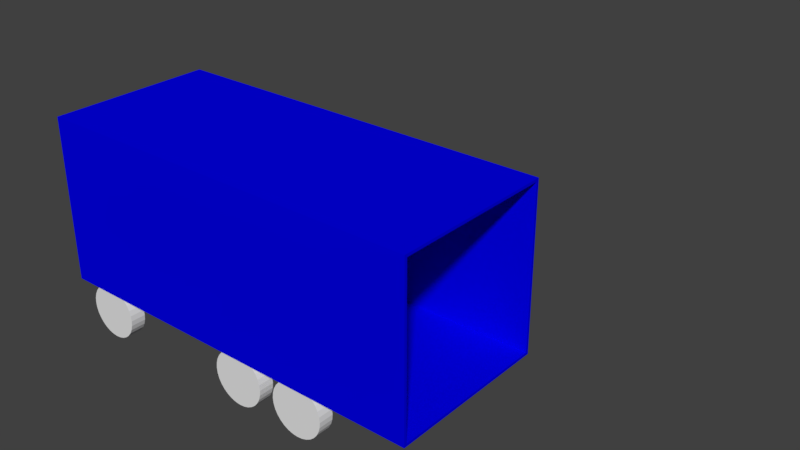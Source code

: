 # Source: models.blend  (saved by Blender 2.78.0; exported with 4.5.12 LTS)
import bpy
from mathutils import Matrix  # noqa: F401  (used for matrix-valued properties, if any)

bpy.ops.wm.read_factory_settings(use_empty=True)
scene = bpy.context.scene
scene.name = 'Scene'

# ---- collections
col_collection_1 = bpy.data.collections.new('Collection 1'); scene.collection.children.link(col_collection_1)
col_collection_1.hide_render = True
col_collection_1.hide_viewport = True
col_collection_2 = bpy.data.collections.new('Collection 2'); scene.collection.children.link(col_collection_2)
col_collection_2.hide_render = True
col_collection_2.hide_viewport = True
col_collection_3 = bpy.data.collections.new('Collection 3'); scene.collection.children.link(col_collection_3)
col_collection_4 = bpy.data.collections.new('Collection 4'); scene.collection.children.link(col_collection_4)
col_collection_4.hide_render = True
col_collection_4.hide_viewport = True

# ---- materials (node trees are filled in below, after node groups)
mat_material = bpy.data.materials.new('Material')
mat_material.alpha_threshold = 0.0
mat_material.use_transparent_shadow = False
mat_material.roughness = 0.5
mat_material_001 = bpy.data.materials.new('Material.001')
mat_material_001.alpha_threshold = 0.0
mat_material_001.use_transparent_shadow = False
mat_material_001.diffuse_color = (0.0006601, 0.0, 0.8, 1.0)
mat_material_001.roughness = 0.5

# ---- material node trees

# ---- world
world_world = bpy.data.worlds.new('World'); scene.world = world_world
world_world.color = (0.05088, 0.05088, 0.05088)
world_world.use_sun_shadow = False
world_world.sun_shadow_jitter_overblur = 0.0
world_world.cycles.sampling_method = 'MANUAL'

# ---- meshes
me_cube_001 = bpy.data.meshes.new('Cube.001')
me_cube_001.from_pydata([(-2.77, -1.992, -1.164), (-2.77, -1.992, 1.164), (-2.77, 1.992, -1.164), (-2.77, 1.992, 1.164), (2.77, -1.992, -1.164), (2.77, -1.992, 1.164), (2.77, 1.992, -1.164), (2.77, 1.992, 1.164)], [], [(0, 1, 3, 2), (2, 3, 7, 6), (6, 7, 5, 4), (4, 5, 1, 0), (2, 6, 4, 0)])
_uv = me_cube_001.uv_layers.new(name='UVMap')
_uv.uv.foreach_set('vector', [0.499, 0.6677, 0.001001, 0.6677, 0.001001, 0.999, 0.499, 0.999, 0.499, 0.001001, 0.001001, 0.001001, 0.001001, 0.3323, 0.499, 0.3323, 0.499, 0.3343, 0.001001, 0.3343, 0.001001, 0.6657, 0.499, 0.6657, 0.999, 0.001001, 0.501, 0.001001, 0.501, 0.3323, 0.999, 0.3323, 0.999, 0.3343, 0.501, 0.3343, 0.501, 0.6657, 0.999, 0.6657])
me_cube_001.use_remesh_preserve_volume = False
me_cube_001.use_remesh_preserve_attributes = False
me_cube_001.use_mirror_vertex_groups = False
me_cube_001.update()
me_plane = bpy.data.meshes.new('Plane')
me_plane.from_pydata([(-3.108, 0.0, -1.943e-07), (3.108, 0.0, -1.943e-07), (-3.108, 8.891, -1.943e-07), (3.108, 8.891, -1.943e-07), (-3.108, 4.445, -1.943e-07), (0.0, 0.0, -1.943e-07), (3.108, 4.445, -1.943e-07), (0.0, 8.891, -1.943e-07), (0.0, 4.445, -1.943e-07), (-3.108, 2.223, -1.943e-07), (1.554, 0.0, -1.943e-07), (3.108, 6.668, -1.943e-07), (-1.554, 8.891, -1.943e-07), (-3.108, 6.668, -1.943e-07), (-1.554, 0.0, -1.943e-07), (3.108, 2.223, -1.943e-07), (1.554, 8.891, -1.943e-07), (0.0, 6.668, -1.943e-07), (0.0, 2.223, -1.943e-07), (-1.554, 4.445, -1.943e-07), (1.554, 4.445, -1.943e-07), (1.554, 2.223, -1.943e-07), (-1.554, 2.223, -1.943e-07), (-3.108, 1.111, -1.943e-07), (2.331, 0.0, -1.943e-07), (3.108, 7.779, -1.943e-07), (-2.331, 8.891, -1.943e-07), (-3.108, 5.557, -1.943e-07), (3.108, 3.334, -1.943e-07), (0.7769, 8.891, -1.943e-07), (0.0, 7.779, -1.943e-07), (0.0, 3.334, -1.943e-07), (-2.331, 4.445, -1.943e-07), (0.7769, 4.445, -1.943e-07), (-3.108, 3.334, -1.943e-07), (0.7769, 0.0, -1.943e-07), (3.108, 5.557, -1.943e-07), (-0.7769, 8.891, -1.943e-07), (-3.108, 7.779, -1.943e-07), (-2.331, 0.0, -1.943e-07), (3.108, 1.111, -1.943e-07), (2.331, 8.891, -1.943e-07), (0.0, 5.557, -1.943e-07), (0.0, 1.111, -1.943e-07), (-0.7769, 4.445, -1.943e-07), (2.331, 4.445, -1.943e-07), (1.554, 3.334, -1.943e-07), (1.554, 1.111, -1.943e-07), (0.7769, 2.223, -1.943e-07), (2.331, 2.223, -1.943e-07), (-1.554, 3.334, -1.943e-07), (-1.554, 1.111, -1.943e-07), (-2.331, 2.223, -1.943e-07), (-0.7769, 2.223, -1.943e-07), (-1.554, 7.779, -1.943e-07), (-1.554, 5.557, -1.943e-07), (-2.331, 6.668, -1.943e-07), (-0.7769, 6.668, -1.943e-07), (1.554, 7.779, -1.943e-07), (1.554, 5.557, -1.943e-07), (0.7769, 6.668, -1.943e-07), (2.331, 5.557, -1.943e-07), (0.7769, 5.557, -1.943e-07), (0.7769, 7.779, -1.943e-07), (-0.7769, 5.557, -1.943e-07), (-2.331, 5.557, -1.943e-07), (-2.331, 7.779, -1.943e-07), (-2.331, 1.111, -1.943e-07), (-2.331, 3.334, -1.943e-07), (2.331, 1.111, -1.943e-07), (0.7769, 1.111, -1.943e-07), (0.7769, 3.334, -1.943e-07), (2.331, 3.334, -1.943e-07), (-0.7769, 3.334, -1.943e-07), (-0.7769, 7.779, -1.943e-07), (2.331, 7.779, -1.943e-07), (-3.108, 0.5557, -1.943e-07), (2.719, 0.0, -1.943e-07), (3.108, 8.335, -1.943e-07), (-2.719, 8.891, -1.943e-07), (-3.108, 5.001, -1.943e-07), (-0.3885, 0.0, -1.943e-07), (3.108, 3.89, -1.943e-07), (0.3885, 8.891, -1.943e-07), (0.0, 8.335, -1.943e-07), (0.0, 3.89, -1.943e-07), (-2.719, 4.445, -1.943e-07), (0.3885, 4.445, -1.943e-07), (-3.108, 2.778, -1.943e-07), (1.165, 0.0, -1.943e-07), (3.108, 6.112, -1.943e-07), (-1.165, 8.891, -1.943e-07), (-3.108, 7.224, -1.943e-07), (-1.942, 0.0, -1.943e-07), (3.108, 1.667, -1.943e-07), (1.942, 8.891, -1.943e-07), (0.0, 6.112, -1.943e-07), (0.0, 1.667, -1.943e-07), (-1.165, 4.445, -1.943e-07), (1.942, 4.445, -1.943e-07), (1.554, 3.89, -1.943e-07), (0.3885, 2.223, -1.943e-07), (1.942, 2.223, -1.943e-07), (-1.554, 3.89, -1.943e-07), (-1.554, 1.667, -1.943e-07), (-2.719, 2.223, -1.943e-07), (-1.165, 2.223, -1.943e-07), (-1.554, 8.335, -1.943e-07), (-2.719, 6.668, -1.943e-07), (1.554, 8.335, -1.943e-07), (0.3885, 6.668, -1.943e-07), (-3.108, 1.667, -1.943e-07), (1.942, 0.0, -1.943e-07), (3.108, 7.224, -1.943e-07), (-1.942, 8.891, -1.943e-07), (-3.108, 6.112, -1.943e-07), (3.108, 2.778, -1.943e-07), (1.165, 8.891, -1.943e-07), (0.0, 7.224, -1.943e-07), (0.0, 2.778, -1.943e-07), (-1.942, 4.445, -1.943e-07), (1.165, 4.445, -1.943e-07), (-3.108, 3.89, -1.943e-07), (0.3885, 0.0, -1.943e-07), (3.108, 5.001, -1.943e-07), (-0.3885, 8.891, -1.943e-07), (-3.108, 8.335, -1.943e-07), (-2.719, 0.0, -1.943e-07), (3.108, 0.5557, -1.943e-07), (2.719, 8.891, -1.943e-07), (0.0, 5.001, -1.943e-07), (0.0, 0.5557, -1.943e-07), (-0.3885, 4.445, -1.943e-07), (2.719, 4.445, -1.943e-07), (1.554, 2.778, -1.943e-07), (1.554, 0.5557, -1.943e-07), (1.165, 2.223, -1.943e-07), (2.719, 2.223, -1.943e-07), (-1.554, 2.778, -1.943e-07), (-1.554, 0.5557, -1.943e-07), (-1.942, 2.223, -1.943e-07), (-0.3885, 2.223, -1.943e-07), (-1.554, 7.224, -1.943e-07), (-1.554, 5.001, -1.943e-07), (-1.942, 6.668, -1.943e-07), (-0.3885, 6.668, -1.943e-07), (1.554, 7.224, -1.943e-07), (1.554, 5.001, -1.943e-07), (2.719, 6.668, -1.943e-07), (2.331, 5.001, -1.943e-07), (1.942, 5.557, -1.943e-07), (2.719, 5.557, -1.943e-07), (0.7769, 6.112, -1.943e-07), (0.7769, 5.001, -1.943e-07), (0.3885, 5.557, -1.943e-07), (1.165, 5.557, -1.943e-07), (0.7769, 8.335, -1.943e-07), (0.7769, 7.224, -1.943e-07), (0.3885, 7.779, -1.943e-07), (1.165, 7.779, -1.943e-07), (-0.7769, 6.112, -1.943e-07), (-0.7769, 5.001, -1.943e-07), (-1.165, 5.557, -1.943e-07), (-0.3885, 5.557, -1.943e-07), (-2.331, 6.112, -1.943e-07), (-2.331, 5.001, -1.943e-07), (-2.719, 5.557, -1.943e-07), (-1.942, 5.557, -1.943e-07), (-2.331, 8.335, -1.943e-07), (-2.331, 7.224, -1.943e-07), (-2.719, 7.779, -1.943e-07), (-1.942, 7.779, -1.943e-07), (-0.3885, 1.111, -1.943e-07), (-2.331, 1.667, -1.943e-07), (-2.331, 0.5557, -1.943e-07), (-2.719, 1.111, -1.943e-07), (-1.942, 1.111, -1.943e-07), (-2.331, 3.89, -1.943e-07), (-2.331, 2.778, -1.943e-07), (-2.719, 3.334, -1.943e-07), (-1.942, 3.334, -1.943e-07), (2.331, 1.667, -1.943e-07), (2.331, 0.5557, -1.943e-07), (1.942, 1.111, -1.943e-07), (2.719, 1.111, -1.943e-07), (0.7769, 1.667, -1.943e-07), (0.7769, 0.5557, -1.943e-07), (0.3885, 1.111, -1.943e-07), (1.165, 1.111, -1.943e-07), (0.7769, 3.89, -1.943e-07), (0.7769, 2.778, -1.943e-07), (0.3885, 3.334, -1.943e-07), (1.165, 3.334, -1.943e-07), (2.331, 3.89, -1.943e-07), (2.331, 2.778, -1.943e-07), (1.942, 3.334, -1.943e-07), (2.719, 3.334, -1.943e-07), (-0.7769, 3.89, -1.943e-07), (-0.7769, 2.778, -1.943e-07), (-1.165, 3.334, -1.943e-07), (-0.3885, 3.334, -1.943e-07), (-0.7769, 8.335, -1.943e-07), (-0.7769, 7.224, -1.943e-07), (-1.165, 7.779, -1.943e-07), (-0.3885, 7.779, -1.943e-07), (2.331, 8.335, -1.943e-07), (2.331, 7.224, -1.943e-07), (1.942, 7.779, -1.943e-07), (2.719, 7.779, -1.943e-07), (2.719, 7.224, -1.943e-07), (1.942, 7.224, -1.943e-07), (1.942, 8.335, -1.943e-07), (-0.3885, 7.224, -1.943e-07), (-1.165, 7.224, -1.943e-07), (-1.165, 8.335, -1.943e-07), (-0.3885, 2.778, -1.943e-07), (-1.165, 2.778, -1.943e-07), (-1.165, 3.89, -1.943e-07), (2.719, 2.778, -1.943e-07), (1.942, 2.778, -1.943e-07), (1.942, 3.89, -1.943e-07), (1.165, 2.778, -1.943e-07), (0.3885, 2.778, -1.943e-07), (0.3885, 3.89, -1.943e-07), (1.165, 0.5557, -1.943e-07), (0.3885, 0.5557, -1.943e-07), (0.3885, 1.667, -1.943e-07), (2.719, 0.5557, -1.943e-07), (1.942, 0.5557, -1.943e-07), (1.942, 1.667, -1.943e-07), (-1.942, 2.778, -1.943e-07), (-2.719, 2.778, -1.943e-07), (-2.719, 3.89, -1.943e-07), (-1.942, 0.5557, -1.943e-07), (-2.719, 0.5557, -1.943e-07), (-2.719, 1.667, -1.943e-07), (-0.3885, 0.5557, -1.943e-07), (-1.942, 7.224, -1.943e-07), (-2.719, 7.224, -1.943e-07), (-2.719, 8.335, -1.943e-07), (-1.942, 5.001, -1.943e-07), (-2.719, 5.001, -1.943e-07), (-2.719, 6.112, -1.943e-07), (-0.3885, 5.001, -1.943e-07), (-1.165, 5.001, -1.943e-07), (1.165, 7.224, -1.943e-07), (0.3885, 7.224, -1.943e-07), (0.3885, 8.335, -1.943e-07), (1.165, 5.001, -1.943e-07), (0.3885, 5.001, -1.943e-07), (0.3885, 6.112, -1.943e-07), (2.719, 5.001, -1.943e-07), (1.942, 5.001, -1.943e-07), (2.719, 6.112, -1.943e-07), (1.165, 8.335, -1.943e-07), (-0.3885, 6.112, -1.943e-07), (-1.942, 6.112, -1.943e-07), (-1.942, 8.335, -1.943e-07), (-0.3885, 1.667, -1.943e-07), (-1.942, 1.667, -1.943e-07), (-1.942, 3.89, -1.943e-07), (2.719, 1.667, -1.943e-07), (1.165, 3.89, -1.943e-07), (2.719, 3.89, -1.943e-07), (-0.3885, 3.89, -1.943e-07), (-0.3885, 8.335, -1.943e-07), (2.719, 8.335, -1.943e-07)], [], [(266, 78, 3, 129), (265, 84, 7, 125), (264, 85, 8, 132), (263, 82, 6, 133), (262, 100, 20, 121), (261, 94, 15, 137), (260, 103, 19, 120), (259, 104, 22, 140), (258, 97, 18, 141), (257, 107, 12, 114), (255, 96, 17, 145), (254, 109, 16, 117), (253, 90, 11, 148), (252, 149, 61, 150), (251, 124, 36, 151), (250, 152, 60, 110), (249, 153, 62, 154), (248, 147, 59, 155), (247, 156, 29, 83), (246, 157, 63, 158), (245, 146, 58, 159), (244, 161, 64, 162), (243, 130, 42, 163), (242, 164, 56, 108), (241, 165, 65, 166), (240, 143, 55, 167), (239, 168, 26, 79), (238, 169, 66, 170), (237, 142, 54, 171), (236, 131, 43, 172), (235, 173, 52, 105), (234, 174, 67, 175), (233, 139, 51, 176), (232, 177, 32, 86), (231, 178, 68, 179), (230, 138, 50, 180), (229, 181, 49, 102), (228, 182, 69, 183), (227, 128, 40, 184), (226, 185, 48, 101), (225, 186, 70, 187), (224, 135, 47, 188), (223, 189, 33, 87), (222, 190, 71, 191), (221, 134, 46, 192), (220, 193, 45, 99), (219, 194, 72, 195), (218, 116, 28, 196), (217, 197, 44, 98), (216, 198, 73, 199), (215, 119, 31, 200), (214, 201, 37, 91), (213, 202, 74, 203), (212, 118, 30, 204), (211, 205, 41, 95), (210, 206, 75, 207), (209, 113, 25, 208), (206, 209, 208, 75), (148, 11, 113, 209), (146, 210, 207, 58), (109, 211, 95, 16), (58, 207, 211, 109), (207, 75, 205, 211), (202, 212, 204, 74), (57, 145, 212, 202), (145, 17, 118, 212), (142, 213, 203, 54), (107, 214, 91, 12), (54, 203, 214, 107), (203, 74, 201, 214), (198, 215, 200, 73), (53, 141, 215, 198), (141, 18, 119, 215), (138, 216, 199, 50), (22, 106, 216, 138), (106, 53, 198, 216), (103, 217, 98, 19), (50, 199, 217, 103), (199, 73, 197, 217), (194, 218, 196, 72), (49, 137, 218, 194), (137, 15, 116, 218), (134, 219, 195, 46), (21, 102, 219, 134), (102, 49, 194, 219), (100, 220, 99, 20), (46, 195, 220, 100), (195, 72, 193, 220), (190, 221, 192, 71), (48, 136, 221, 190), (136, 21, 134, 221), (119, 222, 191, 31), (18, 101, 222, 119), (101, 48, 190, 222), (85, 223, 87, 8), (31, 191, 223, 85), (191, 71, 189, 223), (186, 224, 188, 70), (35, 89, 224, 186), (89, 10, 135, 224), (131, 225, 187, 43), (5, 123, 225, 131), (123, 35, 186, 225), (97, 226, 101, 18), (43, 187, 226, 97), (187, 70, 185, 226), (182, 227, 184, 69), (24, 77, 227, 182), (77, 1, 128, 227), (135, 228, 183, 47), (10, 112, 228, 135), (112, 24, 182, 228), (183, 69, 181, 229), (178, 230, 180, 68), (52, 140, 230, 178), (140, 22, 138, 230), (88, 231, 179, 34), (9, 105, 231, 88), (105, 52, 178, 231), (122, 232, 86, 4), (34, 179, 232, 122), (179, 68, 177, 232), (174, 233, 176, 67), (39, 93, 233, 174), (93, 14, 139, 233), (76, 234, 175, 23), (0, 127, 234, 76), (127, 39, 174, 234), (111, 235, 105, 9), (23, 175, 235, 111), (175, 67, 173, 235), (81, 5, 131, 236), (169, 237, 171, 66), (56, 144, 237, 169), (92, 238, 170, 38), (13, 108, 238, 92), (108, 56, 169, 238), (126, 239, 79, 2), (38, 170, 239, 126), (170, 66, 168, 239), (165, 240, 167, 65), (32, 120, 240, 165), (120, 19, 143, 240), (80, 241, 166, 27), (4, 86, 241, 80), (86, 32, 165, 241), (115, 242, 108, 13), (27, 166, 242, 115), (166, 65, 164, 242), (161, 243, 163, 64), (44, 132, 243, 161), (132, 8, 130, 243), (143, 244, 162, 55), (19, 98, 244, 143), (98, 44, 161, 244), (157, 245, 159, 63), (118, 246, 158, 30), (17, 110, 246, 118), (110, 60, 157, 246), (84, 247, 83, 7), (30, 158, 247, 84), (158, 63, 156, 247), (153, 248, 155, 62), (33, 121, 248, 153), (121, 20, 147, 248), (130, 249, 154, 42), (8, 87, 249, 130), (87, 33, 153, 249), (96, 250, 110, 17), (42, 154, 250, 96), (154, 62, 152, 250), (149, 251, 151, 61), (45, 133, 251, 149), (133, 6, 124, 251), (147, 252, 150, 59), (20, 99, 252, 147), (99, 45, 149, 252), (151, 36, 90, 253), (156, 254, 117, 29), (63, 159, 254, 156), (159, 58, 109, 254), (160, 255, 145, 57), (64, 163, 255, 160), (163, 42, 96, 255), (164, 256, 144, 56), (65, 167, 256, 164), (168, 257, 114, 26), (66, 171, 257, 168), (171, 54, 107, 257), (172, 43, 97, 258), (173, 259, 140, 52), (67, 176, 259, 173), (176, 51, 104, 259), (177, 260, 120, 32), (68, 180, 260, 177), (180, 50, 103, 260), (181, 261, 137, 49), (69, 184, 261, 181), (184, 40, 94, 261), (189, 262, 121, 33), (71, 192, 262, 189), (192, 46, 100, 262), (193, 263, 133, 45), (72, 196, 263, 193), (196, 28, 82, 263), (197, 264, 132, 44), (73, 200, 264, 197), (200, 31, 85, 264), (201, 265, 125, 37), (74, 204, 265, 201), (204, 30, 84, 265), (205, 266, 129, 41), (75, 208, 266, 205), (208, 25, 78, 266)])
me_plane.use_remesh_preserve_volume = False
me_plane.use_remesh_preserve_attributes = False
me_plane.use_mirror_vertex_groups = False
me_plane.update()
me_cube_003 = bpy.data.meshes.new('Cube.003')
me_cube_003.from_pydata([(-4.646, -2.204, -1.488), (-4.646, -2.204, 2.92), (-4.646, 2.204, -1.488), (-4.646, 2.204, 2.92), (6.03, -2.204, -1.488), (6.03, -2.204, 2.92), (6.03, 2.204, -1.488), (6.03, 2.204, 2.92), (-4.585, -2.144, -1.428), (-4.585, -2.144, 2.86), (-4.585, 2.144, -1.428), (-4.585, 2.144, 2.86), (6.03, -2.13, -1.415), (6.03, -2.13, 2.846), (6.03, 2.13, -1.415), (6.03, 2.13, 2.846), (0.8998, -1.603, -1.484), (0.8998, -2.012, -1.484), (1.042, -1.603, -1.498), (1.042, -2.012, -1.498), (1.178, -1.603, -1.539), (1.178, -2.012, -1.539), (1.304, -1.603, -1.606), (1.304, -2.012, -1.606), (1.414, -1.603, -1.697), (1.414, -2.012, -1.697), (1.504, -1.603, -1.807), (1.504, -2.012, -1.807), (1.571, -1.603, -1.932), (1.571, -2.012, -1.932), (1.613, -1.603, -2.069), (1.613, -2.012, -2.069), (1.627, -1.603, -2.211), (1.627, -2.012, -2.211), (1.613, -1.603, -2.352), (1.613, -2.012, -2.352), (1.571, -1.603, -2.489), (1.571, -2.012, -2.489), (1.504, -1.603, -2.614), (1.504, -2.012, -2.614), (1.414, -1.603, -2.725), (1.414, -2.012, -2.725), (1.304, -1.603, -2.815), (1.304, -2.012, -2.815), (1.178, -1.603, -2.882), (1.178, -2.012, -2.882), (1.042, -1.603, -2.924), (1.042, -2.012, -2.924), (0.8998, -1.603, -2.938), (0.8998, -2.012, -2.938), (0.758, -1.603, -2.924), (0.758, -2.012, -2.924), (0.6217, -1.603, -2.882), (0.6217, -2.012, -2.882), (0.496, -1.603, -2.815), (0.496, -2.012, -2.815), (0.3858, -1.603, -2.725), (0.3858, -2.012, -2.725), (0.2954, -1.603, -2.614), (0.2954, -2.012, -2.614), (0.2282, -1.603, -2.489), (0.2282, -2.012, -2.489), (0.1869, -1.603, -2.352), (0.1869, -2.012, -2.352), (0.1729, -1.603, -2.211), (0.1729, -2.012, -2.211), (0.1869, -1.603, -2.069), (0.1869, -2.012, -2.069), (0.2282, -1.603, -1.932), (0.2282, -2.012, -1.932), (0.2954, -1.603, -1.807), (0.2954, -2.012, -1.807), (0.3858, -1.603, -1.697), (0.3858, -2.012, -1.697), (0.496, -1.603, -1.606), (0.496, -2.012, -1.606), (0.6217, -1.603, -1.539), (0.6217, -2.012, -1.539), (0.758, -1.603, -1.498), (0.758, -2.012, -1.498), (0.8998, 2.013, -1.484), (0.8998, 1.604, -1.484), (1.042, 2.013, -1.498), (1.042, 1.604, -1.498), (1.178, 2.013, -1.539), (1.178, 1.604, -1.539), (1.304, 2.013, -1.606), (1.304, 1.604, -1.606), (1.414, 2.013, -1.697), (1.414, 1.604, -1.697), (1.504, 2.013, -1.807), (1.504, 1.604, -1.807), (1.571, 2.013, -1.932), (1.571, 1.604, -1.932), (1.613, 2.013, -2.069), (1.613, 1.604, -2.069), (1.627, 2.013, -2.211), (1.627, 1.604, -2.211), (1.613, 2.013, -2.352), (1.613, 1.604, -2.352), (1.571, 2.013, -2.489), (1.571, 1.604, -2.489), (1.504, 2.013, -2.614), (1.504, 1.604, -2.614), (1.414, 2.013, -2.725), (1.414, 1.604, -2.725), (1.304, 2.013, -2.815), (1.304, 1.604, -2.815), (1.178, 2.013, -2.882), (1.178, 1.604, -2.882), (1.042, 2.013, -2.924), (1.042, 1.604, -2.924), (0.8998, 2.013, -2.938), (0.8998, 1.604, -2.938), (0.758, 2.013, -2.924), (0.758, 1.604, -2.924), (0.6217, 2.013, -2.882), (0.6217, 1.604, -2.882), (0.496, 2.013, -2.815), (0.496, 1.604, -2.815), (0.3858, 2.013, -2.725), (0.3858, 1.604, -2.725), (0.2954, 2.013, -2.614), (0.2954, 1.604, -2.614), (0.2282, 2.013, -2.489), (0.2282, 1.604, -2.489), (0.1869, 2.013, -2.352), (0.1869, 1.604, -2.352), (0.1729, 2.013, -2.211), (0.1729, 1.604, -2.211), (0.1869, 2.013, -2.069), (0.1869, 1.604, -2.069), (0.2282, 2.013, -1.932), (0.2282, 1.604, -1.932), (0.2954, 2.013, -1.807), (0.2954, 1.604, -1.807), (0.3858, 2.013, -1.697), (0.3858, 1.604, -1.697), (0.496, 2.013, -1.606), (0.496, 1.604, -1.606), (0.6217, 2.013, -1.539), (0.6217, 1.604, -1.539), (0.758, 2.013, -1.498), (0.758, 1.604, -1.498), (-3.715, -1.603, -1.484), (-3.715, -2.012, -1.484), (-3.573, -1.603, -1.498), (-3.573, -2.012, -1.498), (-3.437, -1.603, -1.539), (-3.437, -2.012, -1.539), (-3.311, -1.603, -1.606), (-3.311, -2.012, -1.606), (-3.201, -1.603, -1.697), (-3.201, -2.012, -1.697), (-3.11, -1.603, -1.807), (-3.11, -2.012, -1.807), (-3.043, -1.603, -1.932), (-3.043, -2.012, -1.932), (-3.002, -1.603, -2.069), (-3.002, -2.012, -2.069), (-2.988, -1.603, -2.211), (-2.988, -2.012, -2.211), (-3.002, -1.603, -2.352), (-3.002, -2.012, -2.352), (-3.043, -1.603, -2.489), (-3.043, -2.012, -2.489), (-3.11, -1.603, -2.614), (-3.11, -2.012, -2.614), (-3.201, -1.603, -2.725), (-3.201, -2.012, -2.725), (-3.311, -1.603, -2.815), (-3.311, -2.012, -2.815), (-3.437, -1.603, -2.882), (-3.437, -2.012, -2.882), (-3.573, -1.603, -2.924), (-3.573, -2.012, -2.924), (-3.715, -1.603, -2.938), (-3.715, -2.012, -2.938), (-3.857, -1.603, -2.924), (-3.857, -2.012, -2.924), (-3.993, -1.603, -2.882), (-3.993, -2.012, -2.882), (-4.119, -1.603, -2.815), (-4.119, -2.012, -2.815), (-4.229, -1.603, -2.725), (-4.229, -2.012, -2.725), (-4.319, -1.603, -2.614), (-4.319, -2.012, -2.614), (-4.386, -1.603, -2.489), (-4.386, -2.012, -2.489), (-4.428, -1.603, -2.352), (-4.428, -2.012, -2.352), (-4.442, -1.603, -2.211), (-4.442, -2.012, -2.211), (-4.428, -1.603, -2.069), (-4.428, -2.012, -2.069), (-4.386, -1.603, -1.932), (-4.386, -2.012, -1.932), (-4.319, -1.603, -1.807), (-4.319, -2.012, -1.807), (-4.229, -1.603, -1.697), (-4.229, -2.012, -1.697), (-4.119, -1.603, -1.606), (-4.119, -2.012, -1.606), (-3.993, -1.603, -1.539), (-3.993, -2.012, -1.539), (-3.857, -1.603, -1.498), (-3.857, -2.012, -1.498), (-3.715, 2.013, -1.484), (-3.715, 1.604, -1.484), (-3.573, 2.013, -1.498), (-3.573, 1.604, -1.498), (-3.437, 2.013, -1.539), (-3.437, 1.604, -1.539), (-3.311, 2.013, -1.606), (-3.311, 1.604, -1.606), (-3.201, 2.013, -1.697), (-3.201, 1.604, -1.697), (-3.11, 2.013, -1.807), (-3.11, 1.604, -1.807), (-3.043, 2.013, -1.932), (-3.043, 1.604, -1.932), (-3.002, 2.013, -2.069), (-3.002, 1.604, -2.069), (-2.988, 2.013, -2.211), (-2.988, 1.604, -2.211), (-3.002, 2.013, -2.352), (-3.002, 1.604, -2.352), (-3.043, 2.013, -2.489), (-3.043, 1.604, -2.489), (-3.11, 2.013, -2.614), (-3.11, 1.604, -2.614), (-3.201, 2.013, -2.725), (-3.201, 1.604, -2.725), (-3.311, 2.013, -2.815), (-3.311, 1.604, -2.815), (-3.437, 2.013, -2.882), (-3.437, 1.604, -2.882), (-3.573, 2.013, -2.924), (-3.573, 1.604, -2.924), (-3.715, 2.013, -2.938), (-3.715, 1.604, -2.938), (-3.857, 2.013, -2.924), (-3.857, 1.604, -2.924), (-3.993, 2.013, -2.882), (-3.993, 1.604, -2.882), (-4.119, 2.013, -2.815), (-4.119, 1.604, -2.815), (-4.229, 2.013, -2.725), (-4.229, 1.604, -2.725), (-4.319, 2.013, -2.614), (-4.319, 1.604, -2.614), (-4.386, 2.013, -2.489), (-4.386, 1.604, -2.489), (-4.428, 2.013, -2.352), (-4.428, 1.604, -2.352), (-4.442, 2.013, -2.211), (-4.442, 1.604, -2.211), (-4.428, 2.013, -2.069), (-4.428, 1.604, -2.069), (-4.386, 2.013, -1.932), (-4.386, 1.604, -1.932), (-4.319, 2.013, -1.807), (-4.319, 1.604, -1.807), (-4.229, 2.013, -1.697), (-4.229, 1.604, -1.697), (-4.119, 2.013, -1.606), (-4.119, 1.604, -1.606), (-3.993, 2.013, -1.539), (-3.993, 1.604, -1.539), (-3.857, 2.013, -1.498), (-3.857, 1.604, -1.498), (2.765, -1.603, -1.484), (2.765, -2.012, -1.484), (2.907, -1.603, -1.498), (2.907, -2.012, -1.498), (3.043, -1.603, -1.539), (3.043, -2.012, -1.539), (3.169, -1.603, -1.606), (3.169, -2.012, -1.606), (3.279, -1.603, -1.697), (3.279, -2.012, -1.697), (3.37, -1.603, -1.807), (3.37, -2.012, -1.807), (3.437, -1.603, -1.932), (3.437, -2.012, -1.932), (3.478, -1.603, -2.069), (3.478, -2.012, -2.069), (3.492, -1.603, -2.211), (3.492, -2.012, -2.211), (3.478, -1.603, -2.352), (3.478, -2.012, -2.352), (3.437, -1.603, -2.489), (3.437, -2.012, -2.489), (3.37, -1.603, -2.614), (3.37, -2.012, -2.614), (3.279, -1.603, -2.725), (3.279, -2.012, -2.725), (3.169, -1.603, -2.815), (3.169, -2.012, -2.815), (3.043, -1.603, -2.882), (3.043, -2.012, -2.882), (2.907, -1.603, -2.924), (2.907, -2.012, -2.924), (2.765, -1.603, -2.938), (2.765, -2.012, -2.938), (2.623, -1.603, -2.924), (2.623, -2.012, -2.924), (2.487, -1.603, -2.882), (2.487, -2.012, -2.882), (2.361, -1.603, -2.815), (2.361, -2.012, -2.815), (2.251, -1.603, -2.725), (2.251, -2.012, -2.725), (2.161, -1.603, -2.614), (2.161, -2.012, -2.614), (2.094, -1.603, -2.489), (2.094, -2.012, -2.489), (2.052, -1.603, -2.352), (2.052, -2.012, -2.352), (2.038, -1.603, -2.211), (2.038, -2.012, -2.211), (2.052, -1.603, -2.069), (2.052, -2.012, -2.069), (2.094, -1.603, -1.932), (2.094, -2.012, -1.932), (2.161, -1.603, -1.807), (2.161, -2.012, -1.807), (2.251, -1.603, -1.697), (2.251, -2.012, -1.697), (2.361, -1.603, -1.606), (2.361, -2.012, -1.606), (2.487, -1.603, -1.539), (2.487, -2.012, -1.539), (2.623, -1.603, -1.498), (2.623, -2.012, -1.498), (2.765, 2.013, -1.484), (2.765, 1.604, -1.484), (2.907, 2.013, -1.498), (2.907, 1.604, -1.498), (3.043, 2.013, -1.539), (3.043, 1.604, -1.539), (3.169, 2.013, -1.606), (3.169, 1.604, -1.606), (3.279, 2.013, -1.697), (3.279, 1.604, -1.697), (3.37, 2.013, -1.807), (3.37, 1.604, -1.807), (3.437, 2.013, -1.932), (3.437, 1.604, -1.932), (3.478, 2.013, -2.069), (3.478, 1.604, -2.069), (3.492, 2.013, -2.211), (3.492, 1.604, -2.211), (3.478, 2.013, -2.352), (3.478, 1.604, -2.352), (3.437, 2.013, -2.489), (3.437, 1.604, -2.489), (3.37, 2.013, -2.614), (3.37, 1.604, -2.614), (3.279, 2.013, -2.725), (3.279, 1.604, -2.725), (3.169, 2.013, -2.815), (3.169, 1.604, -2.815), (3.043, 2.013, -2.882), (3.043, 1.604, -2.882), (2.907, 2.013, -2.924), (2.907, 1.604, -2.924), (2.765, 2.013, -2.938), (2.765, 1.604, -2.938), (2.623, 2.013, -2.924), (2.623, 1.604, -2.924), (2.487, 2.013, -2.882), (2.487, 1.604, -2.882), (2.361, 2.013, -2.815), (2.361, 1.604, -2.815), (2.251, 2.013, -2.725), (2.251, 1.604, -2.725), (2.161, 2.013, -2.614), (2.161, 1.604, -2.614), (2.094, 2.013, -2.489), (2.094, 1.604, -2.489), (2.052, 2.013, -2.352), (2.052, 1.604, -2.352), (2.038, 2.013, -2.211), (2.038, 1.604, -2.211), (2.052, 2.013, -2.069), (2.052, 1.604, -2.069), (2.094, 2.013, -1.932), (2.094, 1.604, -1.932), (2.161, 2.013, -1.807), (2.161, 1.604, -1.807), (2.251, 2.013, -1.697), (2.251, 1.604, -1.697), (2.361, 2.013, -1.606), (2.361, 1.604, -1.606), (2.487, 2.013, -1.539), (2.487, 1.604, -1.539), (2.623, 2.013, -1.498), (2.623, 1.604, -1.498)], [], [(0, 1, 3, 2), (2, 3, 7, 6), (4, 5, 1, 0), (2, 6, 4, 0), (7, 3, 1, 5), (8, 10, 11, 9), (10, 14, 15, 11), (12, 8, 9, 13), (10, 8, 12, 14), (15, 13, 9, 11), (6, 7, 15, 14), (4, 6, 14, 12), (7, 5, 13, 15), (5, 4, 12, 13), (16, 17, 19, 18), (18, 19, 21, 20), (20, 21, 23, 22), (22, 23, 25, 24), (24, 25, 27, 26), (26, 27, 29, 28), (28, 29, 31, 30), (30, 31, 33, 32), (32, 33, 35, 34), (34, 35, 37, 36), (36, 37, 39, 38), (38, 39, 41, 40), (40, 41, 43, 42), (42, 43, 45, 44), (44, 45, 47, 46), (46, 47, 49, 48), (48, 49, 51, 50), (50, 51, 53, 52), (52, 53, 55, 54), (54, 55, 57, 56), (56, 57, 59, 58), (58, 59, 61, 60), (60, 61, 63, 62), (62, 63, 65, 64), (64, 65, 67, 66), (66, 67, 69, 68), (68, 69, 71, 70), (70, 71, 73, 72), (72, 73, 75, 74), (74, 75, 77, 76), (19, 17, 79, 77, 75, 73, 71, 69, 67, 65, 63, 61, 59, 57, 55, 53, 51, 49, 47, 45, 43, 41, 39, 37, 35, 33, 31, 29, 27, 25, 23, 21), (76, 77, 79, 78), (78, 79, 17, 16), (16, 18, 20, 22, 24, 26, 28, 30, 32, 34, 36, 38, 40, 42, 44, 46, 48, 50, 52, 54, 56, 58, 60, 62, 64, 66, 68, 70, 72, 74, 76, 78), (80, 81, 83, 82), (82, 83, 85, 84), (84, 85, 87, 86), (86, 87, 89, 88), (88, 89, 91, 90), (90, 91, 93, 92), (92, 93, 95, 94), (94, 95, 97, 96), (96, 97, 99, 98), (98, 99, 101, 100), (100, 101, 103, 102), (102, 103, 105, 104), (104, 105, 107, 106), (106, 107, 109, 108), (108, 109, 111, 110), (110, 111, 113, 112), (112, 113, 115, 114), (114, 115, 117, 116), (116, 117, 119, 118), (118, 119, 121, 120), (120, 121, 123, 122), (122, 123, 125, 124), (124, 125, 127, 126), (126, 127, 129, 128), (128, 129, 131, 130), (130, 131, 133, 132), (132, 133, 135, 134), (134, 135, 137, 136), (136, 137, 139, 138), (138, 139, 141, 140), (83, 81, 143, 141, 139, 137, 135, 133, 131, 129, 127, 125, 123, 121, 119, 117, 115, 113, 111, 109, 107, 105, 103, 101, 99, 97, 95, 93, 91, 89, 87, 85), (140, 141, 143, 142), (142, 143, 81, 80), (80, 82, 84, 86, 88, 90, 92, 94, 96, 98, 100, 102, 104, 106, 108, 110, 112, 114, 116, 118, 120, 122, 124, 126, 128, 130, 132, 134, 136, 138, 140, 142), (144, 145, 147, 146), (146, 147, 149, 148), (148, 149, 151, 150), (150, 151, 153, 152), (152, 153, 155, 154), (154, 155, 157, 156), (156, 157, 159, 158), (158, 159, 161, 160), (160, 161, 163, 162), (162, 163, 165, 164), (164, 165, 167, 166), (166, 167, 169, 168), (168, 169, 171, 170), (170, 171, 173, 172), (172, 173, 175, 174), (174, 175, 177, 176), (176, 177, 179, 178), (178, 179, 181, 180), (180, 181, 183, 182), (182, 183, 185, 184), (184, 185, 187, 186), (186, 187, 189, 188), (188, 189, 191, 190), (190, 191, 193, 192), (192, 193, 195, 194), (194, 195, 197, 196), (196, 197, 199, 198), (198, 199, 201, 200), (200, 201, 203, 202), (202, 203, 205, 204), (147, 145, 207, 205, 203, 201, 199, 197, 195, 193, 191, 189, 187, 185, 183, 181, 179, 177, 175, 173, 171, 169, 167, 165, 163, 161, 159, 157, 155, 153, 151, 149), (204, 205, 207, 206), (206, 207, 145, 144), (144, 146, 148, 150, 152, 154, 156, 158, 160, 162, 164, 166, 168, 170, 172, 174, 176, 178, 180, 182, 184, 186, 188, 190, 192, 194, 196, 198, 200, 202, 204, 206), (208, 209, 211, 210), (210, 211, 213, 212), (212, 213, 215, 214), (214, 215, 217, 216), (216, 217, 219, 218), (218, 219, 221, 220), (220, 221, 223, 222), (222, 223, 225, 224), (224, 225, 227, 226), (226, 227, 229, 228), (228, 229, 231, 230), (230, 231, 233, 232), (232, 233, 235, 234), (234, 235, 237, 236), (236, 237, 239, 238), (238, 239, 241, 240), (240, 241, 243, 242), (242, 243, 245, 244), (244, 245, 247, 246), (246, 247, 249, 248), (248, 249, 251, 250), (250, 251, 253, 252), (252, 253, 255, 254), (254, 255, 257, 256), (256, 257, 259, 258), (258, 259, 261, 260), (260, 261, 263, 262), (262, 263, 265, 264), (264, 265, 267, 266), (266, 267, 269, 268), (211, 209, 271, 269, 267, 265, 263, 261, 259, 257, 255, 253, 251, 249, 247, 245, 243, 241, 239, 237, 235, 233, 231, 229, 227, 225, 223, 221, 219, 217, 215, 213), (268, 269, 271, 270), (270, 271, 209, 208), (208, 210, 212, 214, 216, 218, 220, 222, 224, 226, 228, 230, 232, 234, 236, 238, 240, 242, 244, 246, 248, 250, 252, 254, 256, 258, 260, 262, 264, 266, 268, 270), (272, 273, 275, 274), (274, 275, 277, 276), (276, 277, 279, 278), (278, 279, 281, 280), (280, 281, 283, 282), (282, 283, 285, 284), (284, 285, 287, 286), (286, 287, 289, 288), (288, 289, 291, 290), (290, 291, 293, 292), (292, 293, 295, 294), (294, 295, 297, 296), (296, 297, 299, 298), (298, 299, 301, 300), (300, 301, 303, 302), (302, 303, 305, 304), (304, 305, 307, 306), (306, 307, 309, 308), (308, 309, 311, 310), (310, 311, 313, 312), (312, 313, 315, 314), (314, 315, 317, 316), (316, 317, 319, 318), (318, 319, 321, 320), (320, 321, 323, 322), (322, 323, 325, 324), (324, 325, 327, 326), (326, 327, 329, 328), (328, 329, 331, 330), (330, 331, 333, 332), (275, 273, 335, 333, 331, 329, 327, 325, 323, 321, 319, 317, 315, 313, 311, 309, 307, 305, 303, 301, 299, 297, 295, 293, 291, 289, 287, 285, 283, 281, 279, 277), (332, 333, 335, 334), (334, 335, 273, 272), (272, 274, 276, 278, 280, 282, 284, 286, 288, 290, 292, 294, 296, 298, 300, 302, 304, 306, 308, 310, 312, 314, 316, 318, 320, 322, 324, 326, 328, 330, 332, 334), (336, 337, 339, 338), (338, 339, 341, 340), (340, 341, 343, 342), (342, 343, 345, 344), (344, 345, 347, 346), (346, 347, 349, 348), (348, 349, 351, 350), (350, 351, 353, 352), (352, 353, 355, 354), (354, 355, 357, 356), (356, 357, 359, 358), (358, 359, 361, 360), (360, 361, 363, 362), (362, 363, 365, 364), (364, 365, 367, 366), (366, 367, 369, 368), (368, 369, 371, 370), (370, 371, 373, 372), (372, 373, 375, 374), (374, 375, 377, 376), (376, 377, 379, 378), (378, 379, 381, 380), (380, 381, 383, 382), (382, 383, 385, 384), (384, 385, 387, 386), (386, 387, 389, 388), (388, 389, 391, 390), (390, 391, 393, 392), (392, 393, 395, 394), (394, 395, 397, 396), (339, 337, 399, 397, 395, 393, 391, 389, 387, 385, 383, 381, 379, 377, 375, 373, 371, 369, 367, 365, 363, 361, 359, 357, 355, 353, 351, 349, 347, 345, 343, 341), (396, 397, 399, 398), (398, 399, 337, 336), (336, 338, 340, 342, 344, 346, 348, 350, 352, 354, 356, 358, 360, 362, 364, 366, 368, 370, 372, 374, 376, 378, 380, 382, 384, 386, 388, 390, 392, 394, 396, 398)])
me_cube_003.polygons.foreach_set('material_index', [1, 1, 1, 1, 1, 1, 1, 1, 1, 1, 1, 1, 1, 1, 0, 0, 0, 0, 0, 0, 0, 0, 0, 0, 0, 0, 0, 0, 0, 0, 0, 0, 0, 0, 0, 0, 0, 0, 0, 0, 0, 0, 0, 0, 0, 0, 0, 0, 0, 0, 0, 0, 0, 0, 0, 0, 0, 0, 0, 0, 0, 0, 0, 0, 0, 0, 0, 0, 0, 0, 0, 0, 0, 0, 0, 0, 0, 0, 0, 0, 0, 0, 0, 0, 0, 0, 0, 0, 0, 0, 0, 0, 0, 0, 0, 0, 0, 0, 0, 0, 0, 0, 0, 0, 0, 0, 0, 0, 0, 0, 0, 0, 0, 0, 0, 0, 0, 0, 0, 0, 0, 0, 0, 0, 0, 0, 0, 0, 0, 0, 0, 0, 0, 0, 0, 0, 0, 0, 0, 0, 0, 0, 0, 0, 0, 0, 0, 0, 0, 0, 0, 0, 0, 0, 0, 0, 0, 0, 0, 0, 0, 0, 0, 0, 0, 0, 0, 0, 0, 0, 0, 0, 0, 0, 0, 0, 0, 0, 0, 0, 0, 0, 0, 0, 0, 0, 0, 0, 0, 0, 0, 0, 0, 0, 0, 0, 0, 0, 0, 0, 0, 0, 0, 0, 0, 0, 0, 0, 0, 0, 0, 0, 0, 0, 0, 0, 0, 0])
_uv = me_cube_003.uv_layers.new(name='UVMap')
_uv.uv.foreach_set('vector', [0.599, 0.601, 0.401, 0.601, 0.401, 0.799, 0.599, 0.799, 0.199, 0.201, 0.001001, 0.201, 0.001001, 0.599, 0.199, 0.599, 0.599, 0.399, 0.599, 0.201, 0.201, 0.201, 0.201, 0.399, 0.399, 0.799, 0.399, 0.401, 0.201, 0.401, 0.201, 0.799, 0.401, 0.199, 0.799, 0.199, 0.799, 0.001001, 0.401, 0.001001, 0.799, 0.201, 0.601, 0.201, 0.601, 0.399, 0.799, 0.399, 0.199, 0.999, 0.199, 0.601, 0.001001, 0.601, 0.001001, 0.999, 0.401, 0.599, 0.799, 0.599, 0.799, 0.401, 0.401, 0.401, 0.999, 0.001001, 0.801, 0.001001, 0.801, 0.399, 0.999, 0.399, 0.399, 0.199, 0.399, 0.001001, 0.001001, 0.001001, 0.001001, 0.199, 0.924, 0.899, 0.924, 0.701, 0.901, 0.701, 0.901, 0.899, 0.801, 0.924, 0.999, 0.924, 0.999, 0.901, 0.801, 0.901, 0.949, 0.899, 0.949, 0.701, 0.926, 0.701, 0.926, 0.899, 0.801, 0.949, 0.999, 0.949, 0.999, 0.926, 0.801, 0.926, 0.349, 0.926, 0.326, 0.926, 0.326, 0.949, 0.349, 0.949, 0.324, 0.926, 0.301, 0.926, 0.301, 0.949, 0.324, 0.949, 0.349, 0.901, 0.326, 0.901, 0.326, 0.924, 0.349, 0.924, 0.324, 0.901, 0.301, 0.901, 0.301, 0.924, 0.324, 0.924, 0.399, 0.926, 0.376, 0.926, 0.376, 0.949, 0.399, 0.949, 0.374, 0.926, 0.351, 0.926, 0.351, 0.949, 0.374, 0.949, 0.399, 0.901, 0.376, 0.901, 0.376, 0.924, 0.399, 0.924, 0.374, 0.901, 0.351, 0.901, 0.351, 0.924, 0.374, 0.924, 0.349, 0.976, 0.326, 0.976, 0.326, 0.999, 0.349, 0.999, 0.324, 0.976, 0.301, 0.976, 0.301, 0.999, 0.324, 0.999, 0.349, 0.951, 0.326, 0.951, 0.326, 0.974, 0.349, 0.974, 0.324, 0.951, 0.301, 0.951, 0.301, 0.974, 0.324, 0.974, 0.399, 0.976, 0.376, 0.976, 0.376, 0.999, 0.399, 0.999, 0.374, 0.976, 0.351, 0.976, 0.351, 0.999, 0.374, 0.999, 0.399, 0.951, 0.376, 0.951, 0.376, 0.974, 0.399, 0.974, 0.374, 0.951, 0.351, 0.951, 0.351, 0.974, 0.374, 0.974, 0.449, 0.926, 0.426, 0.926, 0.426, 0.949, 0.449, 0.949, 0.424, 0.926, 0.401, 0.926, 0.401, 0.949, 0.424, 0.949, 0.449, 0.901, 0.426, 0.901, 0.426, 0.924, 0.449, 0.924, 0.424, 0.901, 0.401, 0.901, 0.401, 0.924, 0.424, 0.924, 0.499, 0.926, 0.476, 0.926, 0.476, 0.949, 0.499, 0.949, 0.474, 0.926, 0.451, 0.926, 0.451, 0.949, 0.474, 0.949, 0.499, 0.901, 0.476, 0.901, 0.476, 0.924, 0.499, 0.924, 0.474, 0.901, 0.451, 0.901, 0.451, 0.924, 0.474, 0.924, 0.449, 0.976, 0.426, 0.976, 0.426, 0.999, 0.449, 0.999, 0.424, 0.976, 0.401, 0.976, 0.401, 0.999, 0.424, 0.999, 0.449, 0.951, 0.426, 0.951, 0.426, 0.974, 0.449, 0.974, 0.424, 0.951, 0.401, 0.951, 0.401, 0.974, 0.424, 0.974, 0.499, 0.976, 0.476, 0.976, 0.476, 0.999, 0.499, 0.999, 0.474, 0.976, 0.451, 0.976, 0.451, 0.999, 0.474, 0.999, 0.2268, 0.8066, 0.2357, 0.8029, 0.2452, 0.801, 0.2548, 0.801, 0.2643, 0.8029, 0.2732, 0.8066, 0.2812, 0.8119, 0.2881, 0.8188, 0.2934, 0.8268, 0.2971, 0.8357, 0.299, 0.8452, 0.299, 0.8548, 0.2971, 0.8643, 0.2934, 0.8732, 0.2881, 0.8812, 0.2812, 0.8881, 0.2732, 0.8934, 0.2643, 0.8971, 0.2548, 0.899, 0.2452, 0.899, 0.2357, 0.8971, 0.2268, 0.8934, 0.2188, 0.8881, 0.2119, 0.8812, 0.2066, 0.8732, 0.2029, 0.8643, 0.201, 0.8548, 0.201, 0.8452, 0.2029, 0.8357, 0.2066, 0.8268, 0.2119, 0.8188, 0.2188, 0.8119, 0.499, 0.951, 0.476, 0.951, 0.476, 0.974, 0.499, 0.974, 0.474, 0.951, 0.451, 0.951, 0.451, 0.974, 0.474, 0.974, 0.3732, 0.8934, 0.3643, 0.8971, 0.3548, 0.899, 0.3452, 0.899, 0.3357, 0.8971, 0.3268, 0.8934, 0.3188, 0.8881, 0.3119, 0.8812, 0.3066, 0.8732, 0.3029, 0.8643, 0.301, 0.8548, 0.301, 0.8452, 0.3029, 0.8357, 0.3066, 0.8268, 0.3119, 0.8188, 0.3188, 0.8119, 0.3268, 0.8066, 0.3357, 0.8029, 0.3452, 0.801, 0.3548, 0.801, 0.3643, 0.8029, 0.3732, 0.8066, 0.3812, 0.8119, 0.3881, 0.8188, 0.3934, 0.8268, 0.3971, 0.8357, 0.399, 0.8452, 0.399, 0.8548, 0.3971, 0.8643, 0.3934, 0.8732, 0.3881, 0.8812, 0.3812, 0.8881, 0.949, 0.426, 0.926, 0.426, 0.926, 0.449, 0.949, 0.449, 0.924, 0.426, 0.901, 0.426, 0.901, 0.449, 0.924, 0.449, 0.949, 0.401, 0.926, 0.401, 0.926, 0.424, 0.949, 0.424, 0.924, 0.401, 0.901, 0.401, 0.901, 0.424, 0.924, 0.424, 0.999, 0.426, 0.976, 0.426, 0.976, 0.449, 0.999, 0.449, 0.974, 0.426, 0.951, 0.426, 0.951, 0.449, 0.974, 0.449, 0.999, 0.401, 0.976, 0.401, 0.976, 0.424, 0.999, 0.424, 0.974, 0.401, 0.951, 0.401, 0.951, 0.424, 0.974, 0.424, 0.949, 0.476, 0.926, 0.476, 0.926, 0.499, 0.949, 0.499, 0.924, 0.476, 0.901, 0.476, 0.901, 0.499, 0.924, 0.499, 0.949, 0.451, 0.926, 0.451, 0.926, 0.474, 0.949, 0.474, 0.924, 0.451, 0.901, 0.451, 0.901, 0.474, 0.924, 0.474, 0.999, 0.476, 0.976, 0.476, 0.976, 0.499, 0.999, 0.499, 0.974, 0.476, 0.951, 0.476, 0.951, 0.499, 0.974, 0.499, 0.999, 0.451, 0.976, 0.451, 0.976, 0.474, 0.999, 0.474, 0.974, 0.451, 0.951, 0.451, 0.951, 0.474, 0.974, 0.474, 0.949, 0.526, 0.926, 0.526, 0.926, 0.549, 0.949, 0.549, 0.924, 0.526, 0.901, 0.526, 0.901, 0.549, 0.924, 0.549, 0.949, 0.501, 0.926, 0.501, 0.926, 0.524, 0.949, 0.524, 0.924, 0.501, 0.901, 0.501, 0.901, 0.524, 0.924, 0.524, 0.999, 0.526, 0.976, 0.526, 0.976, 0.549, 0.999, 0.549, 0.974, 0.526, 0.951, 0.526, 0.951, 0.549, 0.974, 0.549, 0.999, 0.501, 0.976, 0.501, 0.976, 0.524, 0.999, 0.524, 0.974, 0.501, 0.951, 0.501, 0.951, 0.524, 0.974, 0.524, 0.949, 0.576, 0.926, 0.576, 0.926, 0.599, 0.949, 0.599, 0.924, 0.576, 0.901, 0.576, 0.901, 0.599, 0.924, 0.599, 0.949, 0.551, 0.926, 0.551, 0.926, 0.574, 0.949, 0.574, 0.924, 0.551, 0.901, 0.551, 0.901, 0.574, 0.924, 0.574, 0.999, 0.576, 0.976, 0.576, 0.976, 0.599, 0.999, 0.599, 0.974, 0.576, 0.951, 0.576, 0.951, 0.599, 0.974, 0.599, 0.4643, 0.8029, 0.4732, 0.8066, 0.4812, 0.8119, 0.4881, 0.8188, 0.4934, 0.8268, 0.4971, 0.8357, 0.499, 0.8452, 0.499, 0.8548, 0.4971, 0.8643, 0.4934, 0.8732, 0.4881, 0.8812, 0.4812, 0.8881, 0.4732, 0.8934, 0.4643, 0.8971, 0.4548, 0.899, 0.4452, 0.899, 0.4357, 0.8971, 0.4268, 0.8934, 0.4188, 0.8881, 0.4119, 0.8812, 0.4066, 0.8732, 0.4029, 0.8643, 0.401, 0.8548, 0.401, 0.8452, 0.4029, 0.8357, 0.4066, 0.8268, 0.4119, 0.8188, 0.4188, 0.8119, 0.4268, 0.8066, 0.4357, 0.8029, 0.4452, 0.801, 0.4548, 0.801, 0.999, 0.551, 0.976, 0.551, 0.976, 0.574, 0.999, 0.574, 0.974, 0.551, 0.951, 0.551, 0.951, 0.574, 0.974, 0.574, 0.8357, 0.4971, 0.8268, 0.4934, 0.8188, 0.4881, 0.8119, 0.4812, 0.8066, 0.4732, 0.8029, 0.4643, 0.801, 0.4548, 0.801, 0.4452, 0.8029, 0.4357, 0.8066, 0.4268, 0.8119, 0.4188, 0.8188, 0.4119, 0.8268, 0.4066, 0.8357, 0.4029, 0.8452, 0.401, 0.8548, 0.401, 0.8643, 0.4029, 0.8732, 0.4066, 0.8812, 0.4119, 0.8881, 0.4188, 0.8934, 0.4268, 0.8971, 0.4357, 0.899, 0.4452, 0.899, 0.4548, 0.8971, 0.4643, 0.8934, 0.4732, 0.8881, 0.4812, 0.8812, 0.4881, 0.8732, 0.4934, 0.8643, 0.4971, 0.8548, 0.499, 0.8452, 0.499, 0.549, 0.926, 0.526, 0.926, 0.526, 0.949, 0.549, 0.949, 0.524, 0.926, 0.501, 0.926, 0.501, 0.949, 0.524, 0.949, 0.549, 0.901, 0.526, 0.901, 0.526, 0.924, 0.549, 0.924, 0.524, 0.901, 0.501, 0.901, 0.501, 0.924, 0.524, 0.924, 0.599, 0.926, 0.576, 0.926, 0.576, 0.949, 0.599, 0.949, 0.574, 0.926, 0.551, 0.926, 0.551, 0.949, 0.574, 0.949, 0.599, 0.901, 0.576, 0.901, 0.576, 0.924, 0.599, 0.924, 0.574, 0.901, 0.551, 0.901, 0.551, 0.924, 0.574, 0.924, 0.549, 0.976, 0.526, 0.976, 0.526, 0.999, 0.549, 0.999, 0.524, 0.976, 0.501, 0.976, 0.501, 0.999, 0.524, 0.999, 0.549, 0.951, 0.526, 0.951, 0.526, 0.974, 0.549, 0.974, 0.524, 0.951, 0.501, 0.951, 0.501, 0.974, 0.524, 0.974, 0.599, 0.976, 0.576, 0.976, 0.576, 0.999, 0.599, 0.999, 0.574, 0.976, 0.551, 0.976, 0.551, 0.999, 0.574, 0.999, 0.599, 0.951, 0.576, 0.951, 0.576, 0.974, 0.599, 0.974, 0.574, 0.951, 0.551, 0.951, 0.551, 0.974, 0.574, 0.974, 0.949, 0.626, 0.926, 0.626, 0.926, 0.649, 0.949, 0.649, 0.924, 0.626, 0.901, 0.626, 0.901, 0.649, 0.924, 0.649, 0.949, 0.601, 0.926, 0.601, 0.926, 0.624, 0.949, 0.624, 0.924, 0.601, 0.901, 0.601, 0.901, 0.624, 0.924, 0.624, 0.999, 0.626, 0.976, 0.626, 0.976, 0.649, 0.999, 0.649, 0.974, 0.626, 0.951, 0.626, 0.951, 0.649, 0.974, 0.649, 0.999, 0.601, 0.976, 0.601, 0.976, 0.624, 0.999, 0.624, 0.974, 0.601, 0.951, 0.601, 0.951, 0.624, 0.974, 0.624, 0.949, 0.676, 0.926, 0.676, 0.926, 0.699, 0.949, 0.699, 0.924, 0.676, 0.901, 0.676, 0.901, 0.699, 0.924, 0.699, 0.949, 0.651, 0.926, 0.651, 0.926, 0.674, 0.949, 0.674, 0.924, 0.651, 0.901, 0.651, 0.901, 0.674, 0.924, 0.674, 0.999, 0.676, 0.976, 0.676, 0.976, 0.699, 0.999, 0.699, 0.974, 0.676, 0.951, 0.676, 0.951, 0.699, 0.974, 0.699, 0.501, 0.8548, 0.501, 0.8452, 0.5029, 0.8357, 0.5066, 0.8268, 0.5119, 0.8188, 0.5188, 0.8119, 0.5268, 0.8066, 0.5357, 0.8029, 0.5452, 0.801, 0.5548, 0.801, 0.5643, 0.8029, 0.5732, 0.8066, 0.5812, 0.8119, 0.5881, 0.8188, 0.5934, 0.8268, 0.5971, 0.8357, 0.599, 0.8452, 0.599, 0.8548, 0.5971, 0.8643, 0.5934, 0.8732, 0.5881, 0.8812, 0.5812, 0.8881, 0.5732, 0.8934, 0.5643, 0.8971, 0.5548, 0.899, 0.5452, 0.899, 0.5357, 0.8971, 0.5268, 0.8934, 0.5188, 0.8881, 0.5119, 0.8812, 0.5066, 0.8732, 0.5029, 0.8643, 0.999, 0.651, 0.976, 0.651, 0.976, 0.674, 0.999, 0.674, 0.974, 0.651, 0.951, 0.651, 0.951, 0.674, 0.974, 0.674, 0.8548, 0.501, 0.8643, 0.5029, 0.8732, 0.5066, 0.8812, 0.5119, 0.8881, 0.5188, 0.8934, 0.5268, 0.8971, 0.5357, 0.899, 0.5452, 0.899, 0.5548, 0.8971, 0.5643, 0.8934, 0.5732, 0.8881, 0.5812, 0.8812, 0.5881, 0.8732, 0.5934, 0.8643, 0.5971, 0.8548, 0.599, 0.8452, 0.599, 0.8357, 0.5971, 0.8268, 0.5934, 0.8188, 0.5881, 0.8119, 0.5812, 0.8066, 0.5732, 0.8029, 0.5643, 0.801, 0.5548, 0.801, 0.5452, 0.8029, 0.5357, 0.8066, 0.5268, 0.8119, 0.5188, 0.8188, 0.5119, 0.8268, 0.5066, 0.8357, 0.5029, 0.8452, 0.501, 0.649, 0.926, 0.626, 0.926, 0.626, 0.949, 0.649, 0.949, 0.624, 0.926, 0.601, 0.926, 0.601, 0.949, 0.624, 0.949, 0.649, 0.901, 0.626, 0.901, 0.626, 0.924, 0.649, 0.924, 0.624, 0.901, 0.601, 0.901, 0.601, 0.924, 0.624, 0.924, 0.699, 0.926, 0.676, 0.926, 0.676, 0.949, 0.699, 0.949, 0.674, 0.926, 0.651, 0.926, 0.651, 0.949, 0.674, 0.949, 0.699, 0.901, 0.676, 0.901, 0.676, 0.924, 0.699, 0.924, 0.674, 0.901, 0.651, 0.901, 0.651, 0.924, 0.674, 0.924, 0.649, 0.976, 0.626, 0.976, 0.626, 0.999, 0.649, 0.999, 0.624, 0.976, 0.601, 0.976, 0.601, 0.999, 0.624, 0.999, 0.649, 0.951, 0.626, 0.951, 0.626, 0.974, 0.649, 0.974, 0.624, 0.951, 0.601, 0.951, 0.601, 0.974, 0.624, 0.974, 0.699, 0.976, 0.676, 0.976, 0.676, 0.999, 0.699, 0.999, 0.674, 0.976, 0.651, 0.976, 0.651, 0.999, 0.674, 0.999, 0.699, 0.951, 0.676, 0.951, 0.676, 0.974, 0.699, 0.974, 0.674, 0.951, 0.651, 0.951, 0.651, 0.974, 0.674, 0.974, 0.749, 0.726, 0.726, 0.726, 0.726, 0.749, 0.749, 0.749, 0.724, 0.726, 0.701, 0.726, 0.701, 0.749, 0.724, 0.749, 0.749, 0.701, 0.726, 0.701, 0.726, 0.724, 0.749, 0.724, 0.724, 0.701, 0.701, 0.701, 0.701, 0.724, 0.724, 0.724, 0.799, 0.726, 0.776, 0.726, 0.776, 0.749, 0.799, 0.749, 0.774, 0.726, 0.751, 0.726, 0.751, 0.749, 0.774, 0.749, 0.799, 0.701, 0.776, 0.701, 0.776, 0.724, 0.799, 0.724, 0.774, 0.701, 0.751, 0.701, 0.751, 0.724, 0.774, 0.724, 0.749, 0.776, 0.726, 0.776, 0.726, 0.799, 0.749, 0.799, 0.724, 0.776, 0.701, 0.776, 0.701, 0.799, 0.724, 0.799, 0.749, 0.751, 0.726, 0.751, 0.726, 0.774, 0.749, 0.774, 0.724, 0.751, 0.701, 0.751, 0.701, 0.774, 0.724, 0.774, 0.799, 0.776, 0.776, 0.776, 0.776, 0.799, 0.799, 0.799, 0.774, 0.776, 0.751, 0.776, 0.751, 0.799, 0.774, 0.799, 0.8029, 0.6643, 0.801, 0.6548, 0.801, 0.6452, 0.8029, 0.6357, 0.8066, 0.6268, 0.8119, 0.6188, 0.8188, 0.6119, 0.8268, 0.6066, 0.8357, 0.6029, 0.8452, 0.601, 0.8548, 0.601, 0.8643, 0.6029, 0.8732, 0.6066, 0.8812, 0.6119, 0.8881, 0.6188, 0.8934, 0.6268, 0.8971, 0.6357, 0.899, 0.6452, 0.899, 0.6548, 0.8971, 0.6643, 0.8934, 0.6732, 0.8881, 0.6812, 0.8812, 0.6881, 0.8732, 0.6934, 0.8643, 0.6971, 0.8548, 0.699, 0.8452, 0.699, 0.8357, 0.6971, 0.8268, 0.6934, 0.8188, 0.6881, 0.8119, 0.6812, 0.8066, 0.6732, 0.799, 0.751, 0.776, 0.751, 0.776, 0.774, 0.799, 0.774, 0.774, 0.751, 0.751, 0.751, 0.751, 0.774, 0.774, 0.774, 0.6268, 0.8066, 0.6357, 0.8029, 0.6452, 0.801, 0.6548, 0.801, 0.6643, 0.8029, 0.6732, 0.8066, 0.6812, 0.8119, 0.6881, 0.8188, 0.6934, 0.8268, 0.6971, 0.8357, 0.699, 0.8452, 0.699, 0.8548, 0.6971, 0.8643, 0.6934, 0.8732, 0.6881, 0.8812, 0.6812, 0.8881, 0.6732, 0.8934, 0.6643, 0.8971, 0.6548, 0.899, 0.6452, 0.899, 0.6357, 0.8971, 0.6268, 0.8934, 0.6188, 0.8881, 0.6119, 0.8812, 0.6066, 0.8732, 0.6029, 0.8643, 0.601, 0.8548, 0.601, 0.8452, 0.6029, 0.8357, 0.6066, 0.8268, 0.6119, 0.8188, 0.6188, 0.8119, 0.649, 0.726, 0.626, 0.726, 0.626, 0.749, 0.649, 0.749, 0.624, 0.726, 0.601, 0.726, 0.601, 0.749, 0.624, 0.749, 0.649, 0.701, 0.626, 0.701, 0.626, 0.724, 0.649, 0.724, 0.624, 0.701, 0.601, 0.701, 0.601, 0.724, 0.624, 0.724, 0.699, 0.726, 0.676, 0.726, 0.676, 0.749, 0.699, 0.749, 0.674, 0.726, 0.651, 0.726, 0.651, 0.749, 0.674, 0.749, 0.699, 0.701, 0.676, 0.701, 0.676, 0.724, 0.699, 0.724, 0.674, 0.701, 0.651, 0.701, 0.651, 0.724, 0.674, 0.724, 0.649, 0.776, 0.626, 0.776, 0.626, 0.799, 0.649, 0.799, 0.624, 0.776, 0.601, 0.776, 0.601, 0.799, 0.624, 0.799, 0.649, 0.751, 0.626, 0.751, 0.626, 0.774, 0.649, 0.774, 0.624, 0.751, 0.601, 0.751, 0.601, 0.774, 0.624, 0.774, 0.699, 0.776, 0.676, 0.776, 0.676, 0.799, 0.699, 0.799, 0.674, 0.776, 0.651, 0.776, 0.651, 0.799, 0.674, 0.799, 0.699, 0.751, 0.676, 0.751, 0.676, 0.774, 0.699, 0.774, 0.674, 0.751, 0.651, 0.751, 0.651, 0.774, 0.674, 0.774, 0.749, 0.626, 0.726, 0.626, 0.726, 0.649, 0.749, 0.649, 0.724, 0.626, 0.701, 0.626, 0.701, 0.649, 0.724, 0.649, 0.749, 0.601, 0.726, 0.601, 0.726, 0.624, 0.749, 0.624, 0.724, 0.601, 0.701, 0.601, 0.701, 0.624, 0.724, 0.624, 0.799, 0.626, 0.776, 0.626, 0.776, 0.649, 0.799, 0.649, 0.774, 0.626, 0.751, 0.626, 0.751, 0.649, 0.774, 0.649, 0.799, 0.601, 0.776, 0.601, 0.776, 0.624, 0.799, 0.624, 0.774, 0.601, 0.751, 0.601, 0.751, 0.624, 0.774, 0.624, 0.749, 0.676, 0.726, 0.676, 0.726, 0.699, 0.749, 0.699, 0.724, 0.676, 0.701, 0.676, 0.701, 0.699, 0.724, 0.699, 0.749, 0.651, 0.726, 0.651, 0.726, 0.674, 0.749, 0.674, 0.724, 0.651, 0.701, 0.651, 0.701, 0.674, 0.724, 0.674, 0.799, 0.676, 0.776, 0.676, 0.776, 0.699, 0.799, 0.699, 0.774, 0.676, 0.751, 0.676, 0.751, 0.699, 0.774, 0.699, 0.7188, 0.8119, 0.7268, 0.8066, 0.7357, 0.8029, 0.7452, 0.801, 0.7548, 0.801, 0.7643, 0.8029, 0.7732, 0.8066, 0.7812, 0.8119, 0.7881, 0.8188, 0.7934, 0.8268, 0.7971, 0.8357, 0.799, 0.8452, 0.799, 0.8548, 0.7971, 0.8643, 0.7934, 0.8732, 0.7881, 0.8812, 0.7812, 0.8881, 0.7732, 0.8934, 0.7643, 0.8971, 0.7548, 0.899, 0.7452, 0.899, 0.7357, 0.8971, 0.7268, 0.8934, 0.7188, 0.8881, 0.7119, 0.8812, 0.7066, 0.8732, 0.7029, 0.8643, 0.701, 0.8548, 0.701, 0.8452, 0.7029, 0.8357, 0.7066, 0.8268, 0.7119, 0.8188, 0.799, 0.651, 0.776, 0.651, 0.776, 0.674, 0.799, 0.674, 0.774, 0.651, 0.751, 0.651, 0.751, 0.674, 0.774, 0.674, 0.8066, 0.7732, 0.8029, 0.7643, 0.801, 0.7548, 0.801, 0.7452, 0.8029, 0.7357, 0.8066, 0.7268, 0.8119, 0.7188, 0.8188, 0.7119, 0.8268, 0.7066, 0.8357, 0.7029, 0.8452, 0.701, 0.8548, 0.701, 0.8643, 0.7029, 0.8732, 0.7066, 0.8812, 0.7119, 0.8881, 0.7188, 0.8934, 0.7268, 0.8971, 0.7357, 0.899, 0.7452, 0.899, 0.7548, 0.8971, 0.7643, 0.8934, 0.7732, 0.8881, 0.7812, 0.8812, 0.7881, 0.8732, 0.7934, 0.8643, 0.7971, 0.8548, 0.799, 0.8452, 0.799, 0.8357, 0.7971, 0.8268, 0.7934, 0.8188, 0.7881, 0.8119, 0.7812, 0.649, 0.626, 0.626, 0.626, 0.626, 0.649, 0.649, 0.649, 0.624, 0.626, 0.601, 0.626, 0.601, 0.649, 0.624, 0.649, 0.649, 0.601, 0.626, 0.601, 0.626, 0.624, 0.649, 0.624, 0.624, 0.601, 0.601, 0.601, 0.601, 0.624, 0.624, 0.624, 0.699, 0.626, 0.676, 0.626, 0.676, 0.649, 0.699, 0.649, 0.674, 0.626, 0.651, 0.626, 0.651, 0.649, 0.674, 0.649, 0.699, 0.601, 0.676, 0.601, 0.676, 0.624, 0.699, 0.624, 0.674, 0.601, 0.651, 0.601, 0.651, 0.624, 0.674, 0.624, 0.649, 0.676, 0.626, 0.676, 0.626, 0.699, 0.649, 0.699, 0.624, 0.676, 0.601, 0.676, 0.601, 0.699, 0.624, 0.699, 0.649, 0.651, 0.626, 0.651, 0.626, 0.674, 0.649, 0.674, 0.624, 0.651, 0.601, 0.651, 0.601, 0.674, 0.624, 0.674, 0.699, 0.676, 0.676, 0.676, 0.676, 0.699, 0.699, 0.699, 0.674, 0.676, 0.651, 0.676, 0.651, 0.699, 0.674, 0.699, 0.699, 0.651, 0.676, 0.651, 0.676, 0.674, 0.699, 0.674, 0.674, 0.651, 0.651, 0.651, 0.651, 0.674, 0.674, 0.674, 0.749, 0.926, 0.726, 0.926, 0.726, 0.949, 0.749, 0.949, 0.724, 0.926, 0.701, 0.926, 0.701, 0.949, 0.724, 0.949, 0.749, 0.901, 0.726, 0.901, 0.726, 0.924, 0.749, 0.924, 0.724, 0.901, 0.701, 0.901, 0.701, 0.924, 0.724, 0.924, 0.799, 0.926, 0.776, 0.926, 0.776, 0.949, 0.799, 0.949, 0.774, 0.926, 0.751, 0.926, 0.751, 0.949, 0.774, 0.949, 0.799, 0.901, 0.776, 0.901, 0.776, 0.924, 0.799, 0.924, 0.774, 0.901, 0.751, 0.901, 0.751, 0.924, 0.774, 0.924, 0.749, 0.976, 0.726, 0.976, 0.726, 0.999, 0.749, 0.999, 0.724, 0.976, 0.701, 0.976, 0.701, 0.999, 0.724, 0.999, 0.749, 0.951, 0.726, 0.951, 0.726, 0.974, 0.749, 0.974, 0.724, 0.951, 0.701, 0.951, 0.701, 0.974, 0.724, 0.974, 0.799, 0.976, 0.776, 0.976, 0.776, 0.999, 0.799, 0.999, 0.774, 0.976, 0.751, 0.976, 0.751, 0.999, 0.774, 0.999, 0.8029, 0.8643, 0.801, 0.8548, 0.801, 0.8452, 0.8029, 0.8357, 0.8066, 0.8268, 0.8119, 0.8188, 0.8188, 0.8119, 0.8268, 0.8066, 0.8357, 0.8029, 0.8452, 0.801, 0.8548, 0.801, 0.8643, 0.8029, 0.8732, 0.8066, 0.8812, 0.8119, 0.8881, 0.8188, 0.8934, 0.8268, 0.8971, 0.8357, 0.899, 0.8452, 0.899, 0.8548, 0.8971, 0.8643, 0.8934, 0.8732, 0.8881, 0.8812, 0.8812, 0.8881, 0.8732, 0.8934, 0.8643, 0.8971, 0.8548, 0.899, 0.8452, 0.899, 0.8357, 0.8971, 0.8268, 0.8934, 0.8188, 0.8881, 0.8119, 0.8812, 0.8066, 0.8732, 0.799, 0.951, 0.776, 0.951, 0.776, 0.974, 0.799, 0.974, 0.774, 0.951, 0.751, 0.951, 0.751, 0.974, 0.774, 0.974, 0.2934, 0.9268, 0.2971, 0.9357, 0.299, 0.9452, 0.299, 0.9548, 0.2971, 0.9643, 0.2934, 0.9732, 0.2881, 0.9812, 0.2812, 0.9881, 0.2732, 0.9934, 0.2643, 0.9971, 0.2548, 0.999, 0.2452, 0.999, 0.2357, 0.9971, 0.2268, 0.9934, 0.2188, 0.9881, 0.2119, 0.9812, 0.2066, 0.9732, 0.2029, 0.9643, 0.201, 0.9548, 0.201, 0.9452, 0.2029, 0.9357, 0.2066, 0.9268, 0.2119, 0.9188, 0.2188, 0.9119, 0.2268, 0.9066, 0.2357, 0.9029, 0.2452, 0.901, 0.2548, 0.901, 0.2643, 0.9029, 0.2732, 0.9066, 0.2812, 0.9119, 0.2881, 0.9188])
me_cube_003.materials.append(mat_material)
me_cube_003.materials.append(mat_material_001)
me_cube_003.use_remesh_preserve_volume = False
me_cube_003.use_remesh_preserve_attributes = False
me_cube_003.use_mirror_vertex_groups = False
me_cube_003.update()
me_cube_002 = bpy.data.meshes.new('Cube.002')
me_cube_002.from_pydata([(-0.02854, -0.1424, -0.5531), (-0.02854, -0.1424, 0.5531), (-0.02854, 9.755, -0.5531), (-0.02854, 9.755, 0.5531), (0.02854, -0.1424, -0.5531), (0.02854, -0.1424, 0.5531), (0.02854, 9.755, -0.5531), (0.02854, 9.755, 0.5531)], [], [(2, 3, 7, 6), (4, 5, 1, 0), (2, 6, 4, 0), (7, 3, 1, 5)])
_uv = me_cube_002.uv_layers.new(name='UVMap')
_uv.uv.foreach_set('vector', [0.6657, 0.999, 0.6657, 0.501, 0.3343, 0.501, 0.3343, 0.999, 0.001001, 0.249, 0.6657, 0.249, 0.6657, 0.001001, 0.001001, 0.001001, 0.3323, 0.251, 0.001001, 0.251, 0.001001, 0.749, 0.3323, 0.749, 0.999, 0.499, 0.999, 0.251, 0.3343, 0.251, 0.3343, 0.499])
me_cube_002.use_remesh_preserve_volume = False
me_cube_002.use_remesh_preserve_attributes = False
me_cube_002.use_mirror_vertex_groups = False
me_cube_002.update()
me_cube = bpy.data.meshes.new('Cube')
me_cube.from_pydata([(-0.02854, 0.0, -0.3904), (-0.02854, 0.0, 0.3904), (-0.02854, 9.613, -0.3904), (-0.02854, 9.613, 0.3904), (0.02854, 0.0, -0.3904), (0.02854, 0.0, 0.3904), (0.02854, 9.613, -0.3904), (0.02854, 9.613, 0.3904)], [], [(0, 1, 3, 2), (2, 3, 7, 6), (6, 7, 5, 4), (4, 5, 1, 0), (2, 6, 4, 0), (7, 3, 1, 5)])
_uv = me_cube.uv_layers.new(name='UVMap')
_uv.uv.foreach_set('vector', [0.499, 0.001001, 0.251, 0.001001, 0.251, 0.8879, 0.499, 0.8879, 0.626, 0.2212, 0.874, 0.2212, 0.874, 0.1121, 0.626, 0.1121, 0.249, 0.001001, 0.001001, 0.001001, 0.001001, 0.8879, 0.249, 0.8879, 0.626, 0.1101, 0.874, 0.1101, 0.874, 0.001001, 0.626, 0.001001, 0.624, 0.001001, 0.501, 0.001001, 0.501, 0.8879, 0.624, 0.8879, 0.999, 0.999, 0.999, 0.8899, 0.001001, 0.8899, 0.001001, 0.999])
me_cube.use_remesh_preserve_volume = False
me_cube.use_remesh_preserve_attributes = False
me_cube.use_mirror_vertex_groups = False
me_cube.update()

# ---- objects
ob_basket = bpy.data.objects.new('basket', me_cube_001)
ob_houseside = bpy.data.objects.new('houseSide', me_plane)
ob_truck = bpy.data.objects.new('truck', me_cube_003)
ob_loadingbar_frame = bpy.data.objects.new('loadingBar_frame', me_cube_002)
ob_loadingbar = bpy.data.objects.new('loadingBar', me_cube)

# ---- transforms, parenting, visibility, modifiers, constraints
ob_basket.location = (0.0, 0.0, 0.0)
ob_basket.lineart.crease_threshold = 0.0
_m = ob_basket.modifiers.new('Solidify', 'SOLIDIFY')
_m.thickness = 0.337
_m.nonmanifold_thickness_mode = 'FIXED'
_m.nonmanifold_merge_threshold = 0.0003
ob_houseside.location = (0.0, 0.0, 0.0)
ob_houseside.rotation_euler = (1.571, -0.0, 0.0)
ob_houseside.lineart.crease_threshold = 0.0
_m = ob_houseside.modifiers.new('Solidify', 'SOLIDIFY')
_m.thickness = 0.493
_m.nonmanifold_thickness_mode = 'FIXED'
_m.nonmanifold_merge_threshold = 0.0003
ob_truck.location = (-3.412, 0.0, 2.724)
ob_truck.lineart.crease_threshold = 0.0
ob_loadingbar_frame.location = (0.0, 0.0, 0.0)
ob_loadingbar_frame.lineart.crease_threshold = 0.0
_m = ob_loadingbar_frame.modifiers.new('Solidify', 'SOLIDIFY')
_m.thickness = 0.127
_m.nonmanifold_thickness_mode = 'FIXED'
_m.nonmanifold_merge_threshold = 0.0003
ob_loadingbar.location = (0.0, 0.0, 0.0)
ob_loadingbar.lineart.crease_threshold = 0.0

# ---- collection membership
col_collection_1.objects.link(ob_basket)
col_collection_2.objects.link(ob_houseside)
col_collection_3.objects.link(ob_truck)
col_collection_4.objects.link(ob_loadingbar_frame)
col_collection_4.objects.link(ob_loadingbar)

# ---- scene / render settings (as saved in the file)
scene.frame_start = 1; scene.frame_end = 250; scene.frame_set(42)
scene.render.engine = 'BLENDER_EEVEE_NEXT'
scene.render.resolution_percentage = 50
scene.render.dither_intensity = 0.0
scene.cycles.use_denoising = False
scene.cycles.samples = 128
scene.cycles.sampling_pattern = 'TABULATED_SOBOL'
scene.cycles.light_sampling_threshold = 0.0
scene.cycles.use_adaptive_sampling = False
scene.cycles.use_light_tree = False
scene.cycles.blur_glossy = 0.0
scene.cycles.sample_clamp_indirect = 0.0
scene.view_settings.view_transform = 'Standard'
bpy.context.view_layer.update()

# ---- added for rendering (the .blend has no active camera and no usable light): camera, sun
cam_auto = bpy.data.cameras.new('AutoCamera')
cam_auto.lens = 50.0
cam_auto.sensor_width = 36.0
cam_auto.clip_end = 1000.0
ob_auto_camera = bpy.data.objects.new('AutoCamera', cam_auto)
scene.collection.objects.link(ob_auto_camera)
ob_auto_camera.location = (13.9208, -15.899, 15.3559)
ob_auto_camera.rotation_euler = (1.09748, -7.21219e-08, 0.694738)
scene.camera = ob_auto_camera
light_auto_sun = bpy.data.lights.new('AutoSun', 'SUN')
light_auto_sun.energy = 3.0
light_auto_sun.angle = 0.0523599
ob_auto_sun = bpy.data.objects.new('AutoSun', light_auto_sun)
scene.collection.objects.link(ob_auto_sun)
ob_auto_sun.rotation_euler = (0.872665, 0.174533, 0.523599)
bpy.context.view_layer.update()
